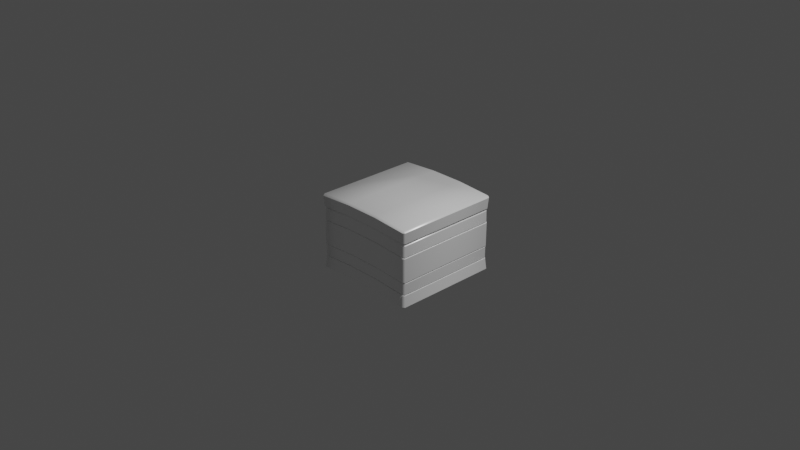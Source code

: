 # Source: 5layer_blue.blend  (saved by Blender 2.93.21; exported with 4.5.12 LTS)
import bpy
from mathutils import Matrix  # noqa: F401  (used for matrix-valued properties, if any)

bpy.ops.wm.read_factory_settings(use_empty=True)
scene = bpy.context.scene
scene.name = 'Scene'

# ---- collections
col_collection = bpy.data.collections.new('Collection'); scene.collection.children.link(col_collection)

# ---- materials (node trees are filled in below, after node groups)
mat_mat = bpy.data.materials.new('Mat')
mat_mat.use_transparent_shadow = False
mat_mat.diffuse_color = (1.0, 1.0, 1.0, 1.0)
mat_mat.roughness = 0.2929
mat_mat.specular_intensity = 1.0

# ---- material node trees
mat_mat.use_nodes = True; mat_mat.node_tree.nodes.clear()
_N = mat_mat.node_tree.nodes; _L = mat_mat.node_tree.links
n0 = _N.new('ShaderNodeBsdfPrincipled'); n0.name = 'Principled BSDF'; n0.location = (10, 300)
n0.distribution = 'GGX'
n0.subsurface_method = 'BURLEY'
n0.inputs[0].default_value = (1.0, 1.0, 1.0, 1.0)
n0.inputs[2].default_value = 0.2929
n0.inputs[3].default_value = 1.45
n0.inputs[13].default_value = 1.0
n0.inputs[27].default_value = (0.0, 0.0, 0.0, 1.0)
n0.inputs[28].default_value = 1.0
n1 = _N.new('ShaderNodeOutputMaterial'); n1.name = 'Material Output'; n1.location = (300, 300)
n2 = _N.new('ShaderNodeNormalMap'); n2.name = 'Normal Map'; n2.location = (-300, -300)
n2.label = 'Normal/Map'
_L.new(n0.outputs[0], n1.inputs[0])
_L.new(n2.outputs[0], n0.inputs[5])
n1.is_active_output = True

# ---- world
world_world = bpy.data.worlds.new('World'); scene.world = world_world
world_world.use_nodes = True; world_world.node_tree.nodes.clear()
_N = world_world.node_tree.nodes; _L = world_world.node_tree.links
n0 = _N.new('ShaderNodeOutputWorld'); n0.name = 'World Output'; n0.location = (300, 300)
n1 = _N.new('ShaderNodeBackground'); n1.name = 'Background'; n1.location = (10, 300)
n1.inputs[0].default_value = (0.05088, 0.05088, 0.05088, 1.0)
_L.new(n1.outputs[0], n0.inputs[0])
n0.is_active_output = True
world_world.color = (0.05088, 0.05088, 0.05088)
world_world.use_sun_shadow = False
world_world.sun_shadow_jitter_overblur = 0.0

# ---- cameras
cam_camera = bpy.data.cameras.new('Camera')
cam_camera.clip_end = 100.0
cam_camera.ortho_scale = 7.314

# ---- lights
light_light = bpy.data.lights.new('Light', 'POINT')
light_light.transmission_factor = 0.0
light_light.energy = 1000.0
light_light.shadow_soft_size = 0.1
light_light.shadow_maximum_resolution = 0.006
light_light.use_absolute_resolution = True

# ---- meshes
me_mesh = bpy.data.meshes.new('Mesh')
me_mesh.from_pydata([(-56.89, -14.51, 56.9), (-18.96, -12.03, 56.9), (18.96, -12.03, 56.9), (56.89, -14.51, 56.9), (-18.94, -67.04, -56.83), (-56.83, -69.52, -56.83), (56.89, -14.51, -56.89), (18.96, -12.03, -56.89), (-18.96, -12.03, -56.89), (-56.89, -14.51, -56.89), (-56.71, -68.91, 58.66), (-18.9, -66.44, 58.66), (-57.19, -13.05, 59.16), (-19.06, -10.54, 59.16), (19.06, -10.54, 59.16), (57.19, -13.05, 59.16), (59.16, -13.25, 57.19), (18.9, -66.44, 58.66), (56.71, -68.91, 58.66), (59.16, -13.25, -57.19), (57.19, -13.05, -59.16), (19.06, -10.54, -59.16), (-19.06, -10.54, -59.16), (-57.19, -13.05, -59.16), (-59.16, -13.25, -57.19), (58.66, -69.11, 56.71), (58.66, -69.11, -56.7), (-59.16, -13.25, 57.19), (-58.0, -1.136, 60.0), (-19.33, 1.446, 60.0), (19.33, 1.446, 60.0), (58.0, -1.136, 60.0), (60.0, -1.339, 58.0), (56.71, -68.91, -58.66), (18.9, -66.44, -58.66), (60.0, -1.339, -58.0), (58.0, -1.136, -60.0), (19.33, 1.446, -60.0), (-19.33, 1.446, -60.0), (-58.0, -1.136, -60.0), (-60.0, -1.339, -58.0), (-18.9, -66.44, -58.66), (-56.71, -68.91, -58.66), (-60.0, -1.339, 58.0), (-58.0, 0.8645, 58.0), (-19.33, 3.446, 58.0), (19.33, 3.446, 58.0), (58.0, 0.8645, 58.0), (-58.66, -69.11, -56.7), (-58.66, -69.11, 56.71), (58.0, 0.8645, -58.0), (19.33, 3.446, -58.0), (-19.33, 3.446, -58.0), (-58.0, 0.8645, -58.0), (-56.91, -70.12, 58.87), (-18.97, -67.63, 58.87), (-18.86, -65.63, -18.86), (18.86, -65.63, 18.87), (18.86, -65.63, -18.86), (-18.86, -65.63, 18.87), (-56.97, -28.67, 56.97), (-18.99, -26.18, 56.97), (18.99, -26.18, 56.97), (56.97, -28.67, 56.97), (18.97, -67.63, 58.87), (56.91, -70.12, 58.87), (56.97, -28.67, -56.97), (18.99, -26.18, -56.97), (-18.99, -26.18, -56.97), (-56.97, -28.67, -56.97), (58.87, -70.31, 56.91), (58.87, -70.31, -56.9), (-56.83, -27.99, 58.79), (-18.94, -25.51, 58.79), (18.94, -25.51, 58.79), (56.83, -27.99, 58.79), (58.79, -28.19, 56.83), (56.91, -70.12, -58.87), (18.97, -67.63, -58.87), (58.79, -28.19, -56.83), (56.83, -27.99, -58.78), (18.94, -25.51, -58.78), (-18.94, -25.51, -58.78), (-56.83, -27.99, -58.78), (-58.79, -28.19, -56.83), (-18.97, -67.63, -58.87), (-56.91, -70.12, -58.87), (-58.79, -28.19, 56.83), (-58.0, -82.23, 60.0), (-19.33, -79.64, 60.0), (19.33, -79.64, 60.0), (58.0, -82.23, 60.0), (60.0, -82.43, 58.0), (-58.87, -70.31, -56.9), (-58.87, -70.31, 56.91), (60.0, -82.43, -58.0), (58.0, -82.23, -60.0), (19.33, -79.64, -60.0), (-19.33, -79.64, -60.0), (-58.0, -82.23, -60.0), (-60.0, -82.43, -58.0), (-56.76, -56.92, 58.72), (-18.92, -54.44, 58.72), (-60.0, -82.43, 58.0), (-56.65, -15.97, 58.6), (-18.88, -13.51, 58.6), (18.88, -13.51, 58.6), (56.65, -15.97, 58.6), (58.6, -16.17, 56.65), (18.92, -54.44, 58.72), (56.76, -56.92, 58.72), (58.6, -16.17, -56.65), (56.65, -15.97, -58.6), (18.88, -13.51, -58.6), (-18.88, -13.51, -58.6), (-56.65, -15.97, -58.6), (-58.6, -16.17, -56.65), (58.72, -57.11, 56.76), (58.72, -57.11, -56.76), (-58.6, -16.17, 56.65), (-56.92, -56.13, 56.92), (-18.97, -53.64, 56.92), (18.97, -53.64, 56.92), (56.92, -56.13, 56.92), (56.76, -56.92, -58.72), (18.92, -54.44, -58.72), (56.92, -56.13, -56.92), (18.97, -53.64, -56.92), (-18.97, -53.64, -56.92), (-56.92, -56.13, -56.92), (-18.92, -54.44, -58.72), (-56.76, -56.92, -58.72), (-57.06, -55.34, 59.02), (-19.02, -52.85, 59.02), (19.02, -52.85, 59.02), (57.06, -55.34, 59.02), (59.02, -55.54, 57.06), (-58.72, -57.11, -56.76), (-58.72, -57.11, 56.76), (59.02, -55.54, -57.05), (57.06, -55.34, -59.02), (19.02, -52.85, -59.02), (-19.02, -52.85, -59.02), (-57.06, -55.34, -59.02), (-59.02, -55.54, -57.05), (-58.0, -84.23, 58.0), (-19.33, -81.64, 58.0), (-59.02, -55.54, 57.06), (-57.08, -29.35, 59.05), (-19.03, -26.85, 59.05), (19.03, -26.85, 59.05), (57.08, -29.35, 59.05), (59.05, -29.54, 57.08), (19.33, -81.64, 58.0), (58.0, -84.23, 58.0), (59.05, -29.54, -57.08), (57.08, -29.35, -59.05), (19.03, -26.85, -59.05), (-19.03, -26.85, -59.05), (-57.08, -29.35, -59.05), (-59.05, -29.54, -57.08), (58.0, -84.23, -58.0), (19.33, -81.64, -58.0), (-59.05, -29.54, 57.08), (-56.83, -69.52, 56.83), (-18.94, -67.04, 56.83), (18.94, -67.04, 56.83), (56.83, -69.52, 56.83), (-19.33, -81.64, -58.0), (-58.0, -84.23, -58.0), (56.83, -69.52, -56.83), (18.94, -67.04, -56.83)], [], [(44, 45, 46, 51, 52, 53), (1, 13, 12, 0), (13, 29, 28, 12), (29, 45, 44, 28), (2, 14, 13, 1), (14, 30, 29, 13), (30, 46, 45, 29), (3, 15, 14, 2), (15, 31, 30, 14), (31, 47, 46, 30), (16, 15, 3), (16, 32, 31, 15), (32, 47, 31), (6, 19, 16, 3), (19, 35, 32, 16), (35, 50, 47, 32), (26, 118, 117, 25), (118, 126, 123, 117), (169, 168, 146, 145), (164, 49, 48, 5), (49, 138, 137, 48), (153, 146, 168, 162), (20, 19, 6), (20, 36, 35, 19), (36, 50, 35), (7, 21, 20, 6), (21, 37, 36, 20), (37, 51, 50, 36), (8, 22, 21, 7), (22, 38, 37, 21), (38, 52, 51, 37), (9, 23, 22, 8), (23, 39, 38, 22), (39, 53, 52, 38), (24, 23, 9), (24, 40, 39, 23), (40, 53, 39), (0, 27, 24, 9), (27, 43, 40, 24), (43, 44, 53, 40), (138, 120, 129, 137), (154, 153, 162, 161), (161, 95, 92, 154), (95, 71, 70, 92), (71, 170, 167, 70), (33, 26, 170), (12, 27, 0), (12, 28, 43, 27), (28, 44, 43), (33, 124, 118, 26), (50, 51, 46, 47), (124, 126, 118), (171, 34, 33, 170), (34, 125, 124, 33), (88, 103, 145), (125, 127, 126, 124), (61, 73, 72, 60), (73, 105, 104, 72), (96, 95, 161), (105, 1, 0, 104), (62, 74, 73, 61), (74, 106, 105, 73), (96, 77, 71, 95), (106, 2, 1, 105), (63, 75, 74, 62), (75, 107, 106, 74), (77, 170, 71), (107, 3, 2, 106), (76, 75, 63), (76, 108, 107, 75), (162, 97, 96, 161), (108, 3, 107), (66, 79, 76, 63), (79, 111, 108, 76), (97, 78, 77, 96), (111, 6, 3, 108), (4, 41, 34, 171), (41, 130, 125, 34), (78, 171, 170, 77), (88, 54, 94, 103), (130, 128, 127, 125), (5, 42, 41, 4), (168, 98, 97, 162), (42, 131, 130, 41), (80, 79, 66), (80, 112, 111, 79), (98, 85, 78, 97), (112, 6, 111), (67, 81, 80, 66), (81, 113, 112, 80), (85, 4, 171, 78), (113, 7, 6, 112), (68, 82, 81, 67), (82, 114, 113, 81), (169, 99, 98, 168), (114, 8, 7, 113), (69, 83, 82, 68), (83, 115, 114, 82), (99, 86, 85, 98), (115, 9, 8, 114), (84, 83, 69), (84, 116, 115, 83), (86, 5, 4, 85), (116, 9, 115), (60, 87, 84, 69), (87, 119, 116, 84), (100, 99, 169), (119, 0, 9, 116), (54, 164, 94), (131, 129, 128, 130), (100, 93, 86, 99), (48, 42, 5), (48, 137, 131, 42), (137, 129, 131), (93, 5, 86), (10, 49, 164), (72, 87, 60), (72, 104, 119, 87), (145, 103, 100, 169), (104, 0, 119), (121, 133, 132, 120), (133, 149, 148, 132), (149, 61, 60, 148), (122, 134, 133, 121), (134, 150, 149, 133), (150, 62, 61, 149), (123, 135, 134, 122), (135, 151, 150, 134), (151, 63, 62, 150), (136, 135, 123), (136, 152, 151, 135), (152, 63, 151), (126, 139, 136, 123), (139, 155, 152, 136), (155, 66, 63, 152), (10, 101, 138, 49), (101, 120, 138), (146, 89, 88, 145), (89, 55, 54, 88), (55, 165, 164, 54), (153, 90, 89, 146), (140, 139, 126), (140, 156, 155, 139), (156, 66, 155), (127, 141, 140, 126), (141, 157, 156, 140), (157, 67, 66, 156), (128, 142, 141, 127), (142, 158, 157, 141), (158, 68, 67, 157), (129, 143, 142, 128), (143, 159, 158, 142), (159, 69, 68, 158), (144, 143, 129), (144, 160, 159, 143), (160, 69, 159), (120, 147, 144, 129), (147, 163, 160, 144), (163, 60, 69, 160), (90, 64, 55, 89), (64, 166, 165, 55), (154, 91, 90, 153), (91, 65, 64, 90), (65, 167, 166, 64), (92, 91, 154), (132, 147, 120), (132, 148, 163, 147), (148, 60, 163), (165, 11, 10, 164), (11, 102, 101, 10), (103, 94, 93, 100), (102, 121, 120, 101), (166, 17, 11, 165), (17, 109, 102, 11), (94, 164, 5, 93), (109, 122, 121, 102), (167, 18, 17, 166), (18, 110, 109, 17), (92, 70, 65, 91), (110, 123, 122, 109), (25, 18, 167), (25, 117, 110, 18), (70, 167, 65), (117, 123, 110), (170, 26, 25, 167)])
me_mesh.polygons.foreach_set('use_smooth', [True] * 185)
_k = set([(0, 1), (0, 9), (1, 2), (2, 3), (3, 6), (4, 5), (4, 171), (5, 164), (6, 7), (7, 8), (8, 9), (10, 11), (10, 49), (11, 17), (12, 13), (12, 27), (13, 14), (14, 15), (15, 16), (16, 19), (17, 18), (18, 25), (19, 20), (20, 21), (21, 22), (22, 23), (23, 24), (24, 27), (25, 26), (26, 33), (28, 29), (28, 43), (29, 30), (30, 31), (31, 32), (32, 35), (33, 34), (34, 41), (35, 36), (36, 37), (37, 38), (38, 39), (39, 40), (40, 43), (41, 42), (42, 48), (48, 49), (54, 55), (54, 94), (55, 64), (60, 61), (60, 69), (61, 62), (62, 63), (63, 66), (64, 65), (65, 70), (66, 67), (67, 68), (68, 69), (70, 71), (71, 77), (72, 73), (72, 87), (73, 74), (74, 75), (75, 76), (76, 79), (77, 78), (78, 85), (79, 80), (80, 81), (81, 82), (82, 83), (83, 84), (84, 87), (85, 86), (86, 93), (88, 89), (88, 103), (89, 90), (90, 91), (91, 92), (92, 95), (93, 94), (95, 96), (96, 97), (97, 98), (98, 99), (99, 100), (100, 103), (101, 102), (101, 138), (102, 109), (104, 105), (104, 119), (105, 106), (106, 107), (107, 108), (108, 111), (109, 110), (110, 117), (111, 112), (112, 113), (113, 114), (114, 115), (115, 116), (116, 119), (117, 118), (118, 124), (120, 121), (120, 129), (121, 122), (122, 123), (123, 126), (124, 125), (125, 130), (126, 127), (127, 128), (128, 129), (130, 131), (131, 137), (132, 133), (132, 147), (133, 134), (134, 135), (135, 136), (136, 139), (137, 138), (139, 140), (140, 141), (141, 142), (142, 143), (143, 144), (144, 147), (148, 149), (148, 163), (149, 150), (150, 151), (151, 152), (152, 155), (155, 156), (156, 157), (157, 158), (158, 159), (159, 160), (160, 163), (164, 165), (165, 166), (166, 167), (167, 170), (170, 171)])
me_mesh.attributes.new('sharp_edge', 'BOOLEAN', 'EDGE').data.foreach_set('value', [ (min(e.vertices), max(e.vertices)) in _k for e in me_mesh.edges])
_uv = me_mesh.uv_layers.new(name='UVW')
_uv.uv.foreach_set('vector', [0.7693, 0.5157, 0.8386, 0.5157, 0.9079, 0.5157, 0.9079, 0.7236, 0.8386, 0.7236, 0.7693, 0.7236, 0.8393, 0.7216, 0.8391, 0.7257, 0.7708, 0.7257, 0.7713, 0.7216, 0.8391, 0.6929, 0.8386, 0.7223, 0.7693, 0.716, 0.7708, 0.6867, 0.8386, 0.5121, 0.8386, 0.5157, 0.7693, 0.5157, 0.7693, 0.5121, 0.9073, 0.7216, 0.9074, 0.7257, 0.8391, 0.7257, 0.8393, 0.7216, 0.9074, 0.6929, 0.9079, 0.7223, 0.8386, 0.7223, 0.8391, 0.6929, 0.9079, 0.5121, 0.9079, 0.5157, 0.8386, 0.5157, 0.8386, 0.5121, 0.9753, 0.7216, 0.9758, 0.7257, 0.9074, 0.7257, 0.9073, 0.7216, 0.9758, 0.6867, 0.9772, 0.716, 0.9079, 0.7223, 0.9074, 0.6929, 0.9772, 0.5121, 0.9772, 0.5157, 0.9079, 0.5157, 0.9079, 0.5121, 0.9793, 0.7222, 0.9758, 0.7257, 0.9753, 0.7216, 0.9793, 0.6862, 0.9808, 0.7155, 0.9772, 0.716, 0.9758, 0.6867, 0.844, 0.5254, 0.8443, 0.5213, 0.8446, 0.5254, 0.9753, 0.5177, 0.9793, 0.5171, 0.9793, 0.7222, 0.9753, 0.7216, 0.9758, 0.6862, 0.9772, 0.7155, 0.7693, 0.7155, 0.7708, 0.6862, 0.9808, 0.7236, 0.9772, 0.7236, 0.9772, 0.5157, 0.9808, 0.5157, 0.7285, 0.3007, 0.7286, 0.331, 0.5189, 0.331, 0.519, 0.3007, 0.7322, 0.4782, 0.7289, 0.4784, 0.7289, 0.2681, 0.7322, 0.2684, 0.7698, 0.5176, 0.8388, 0.5176, 0.8388, 0.7247, 0.7698, 0.7247, 0.5188, 0.4783, 0.5154, 0.4781, 0.5154, 0.2685, 0.5188, 0.2683, 0.7285, 0.3007, 0.7286, 0.331, 0.5189, 0.331, 0.519, 0.3007, 0.9079, 0.7247, 0.8388, 0.7247, 0.8388, 0.5176, 0.9079, 0.5176, 0.9758, 0.5136, 0.9793, 0.5171, 0.9753, 0.5177, 0.7708, 0.6867, 0.7693, 0.716, 0.7657, 0.7155, 0.7672, 0.6862, 0.9772, 0.7272, 0.9772, 0.7236, 0.9808, 0.7236, 0.9073, 0.5177, 0.9074, 0.5136, 0.9758, 0.5136, 0.9753, 0.5177, 0.8391, 0.6929, 0.8386, 0.7223, 0.7693, 0.716, 0.7708, 0.6867, 0.9079, 0.7272, 0.9079, 0.7236, 0.9772, 0.7236, 0.9772, 0.7272, 0.8393, 0.5177, 0.8391, 0.5136, 0.9074, 0.5136, 0.9073, 0.5177, 0.9074, 0.6929, 0.9079, 0.7223, 0.8386, 0.7223, 0.8391, 0.6929, 0.8386, 0.7272, 0.8386, 0.7236, 0.9079, 0.7236, 0.9079, 0.7272, 0.7713, 0.5177, 0.7708, 0.5136, 0.8391, 0.5136, 0.8393, 0.5177, 0.9758, 0.6867, 0.9772, 0.716, 0.9079, 0.7223, 0.9074, 0.6929, 0.7693, 0.7272, 0.7693, 0.7236, 0.8386, 0.7236, 0.8386, 0.7272, 0.7672, 0.5171, 0.7708, 0.5136, 0.7713, 0.5177, 0.9793, 0.6862, 0.9808, 0.7155, 0.9772, 0.716, 0.9758, 0.6867, 0.7657, 0.7236, 0.7693, 0.7236, 0.7693, 0.7272, 0.7713, 0.7216, 0.7672, 0.7222, 0.7672, 0.5171, 0.7713, 0.5177, 0.9758, 0.6862, 0.9772, 0.7155, 0.7693, 0.7155, 0.7708, 0.6862, 0.7657, 0.5157, 0.7693, 0.5157, 0.7693, 0.7236, 0.7657, 0.7236, 0.5153, 0.2684, 0.5186, 0.2681, 0.5186, 0.4784, 0.5153, 0.4782, 0.9769, 0.7247, 0.9079, 0.7247, 0.9079, 0.5176, 0.9769, 0.5176, 0.9769, 0.5176, 0.9805, 0.5176, 0.9805, 0.7247, 0.9769, 0.7247, 0.9769, 0.5185, 0.975, 0.5481, 0.7717, 0.5481, 0.7698, 0.5185, 0.9785, 0.7228, 0.9748, 0.7227, 0.9748, 0.5197, 0.9785, 0.5196, 0.7285, 0.2649, 0.7321, 0.2685, 0.7287, 0.2683, 0.7708, 0.7257, 0.7672, 0.7222, 0.7713, 0.7216, 0.7708, 0.6867, 0.7693, 0.716, 0.7657, 0.7155, 0.7672, 0.6862, 0.7693, 0.5121, 0.7693, 0.5157, 0.7657, 0.5157, 0.7321, 0.3012, 0.5189, 0.3315, 0.5153, 0.331, 0.7285, 0.3007, 0.9772, 0.7236, 0.9079, 0.7236, 0.9079, 0.5157, 0.9772, 0.5157, 0.7286, 0.4818, 0.7289, 0.4784, 0.7322, 0.4782, 0.6588, 0.2683, 0.6587, 0.2649, 0.7285, 0.2649, 0.7287, 0.2683, 0.5888, 0.3074, 0.5888, 0.3378, 0.5189, 0.3315, 0.519, 0.3012, 0.7698, 0.7283, 0.7662, 0.7247, 0.7698, 0.7247, 0.6587, 0.4818, 0.6588, 0.4784, 0.7289, 0.4784, 0.7286, 0.4818, 0.6834, 0.2989, 0.6842, 0.3006, 0.7303, 0.293, 0.7298, 0.2911, 0.6842, 0.3006, 0.6844, 0.3288, 0.7306, 0.3239, 0.7303, 0.293, 0.9769, 0.5141, 0.9805, 0.5176, 0.9769, 0.5176, 0.6844, 0.3288, 0.6837, 0.3324, 0.7304, 0.3278, 0.7306, 0.3239, 0.6445, 0.3001, 0.6455, 0.3016, 0.6842, 0.3006, 0.6834, 0.2989, 0.6455, 0.3016, 0.6456, 0.3275, 0.6844, 0.3288, 0.6842, 0.3006, 0.9805, 0.5189, 0.9785, 0.5485, 0.975, 0.5481, 0.9769, 0.5185, 0.6456, 0.3275, 0.6447, 0.3308, 0.6837, 0.3324, 0.6844, 0.3288, 0.6115, 0.2961, 0.6127, 0.2975, 0.6455, 0.3016, 0.6445, 0.3001, 0.6127, 0.2975, 0.6127, 0.3215, 0.6456, 0.3275, 0.6455, 0.3016, 0.975, 0.7263, 0.9748, 0.7227, 0.9785, 0.7228, 0.6127, 0.3215, 0.6115, 0.3244, 0.6447, 0.3308, 0.6456, 0.3275, 0.61, 0.2971, 0.6127, 0.2975, 0.6115, 0.2961, 0.61, 0.2971, 0.61, 0.3211, 0.6127, 0.3215, 0.6127, 0.2975, 0.9079, 0.5176, 0.9079, 0.5141, 0.9769, 0.5141, 0.9769, 0.5176, 0.61, 0.3211, 0.6115, 0.3244, 0.6127, 0.3215, 0.5147, 0.2886, 0.5133, 0.2901, 0.61, 0.2971, 0.6115, 0.2961, 0.5133, 0.2901, 0.5131, 0.3247, 0.61, 0.3211, 0.61, 0.2971, 0.8388, 0.5253, 0.8395, 0.5546, 0.7717, 0.5485, 0.7698, 0.5189, 0.5131, 0.3247, 0.5142, 0.3296, 0.6115, 0.3244, 0.61, 0.3211, 0.5888, 0.2683, 0.5888, 0.2649, 0.6587, 0.2649, 0.6588, 0.2683, 0.6587, 0.3074, 0.6587, 0.3378, 0.5888, 0.3378, 0.5888, 0.3074, 0.9072, 0.7263, 0.9072, 0.7227, 0.9748, 0.7227, 0.975, 0.7263, 0.9805, 0.5189, 0.9785, 0.5485, 0.975, 0.5481, 0.9769, 0.5185, 0.5888, 0.4818, 0.5887, 0.4784, 0.6588, 0.4784, 0.6587, 0.4818, 0.5188, 0.2683, 0.519, 0.2649, 0.5888, 0.2649, 0.5888, 0.2683, 0.8388, 0.5176, 0.8388, 0.5141, 0.9079, 0.5141, 0.9079, 0.5176, 0.7285, 0.3012, 0.7286, 0.3315, 0.6587, 0.3378, 0.6587, 0.3074, 0.5126, 0.2904, 0.5133, 0.2901, 0.5147, 0.2886, 0.5126, 0.2904, 0.5124, 0.3254, 0.5131, 0.3247, 0.5133, 0.2901, 0.9079, 0.5253, 0.9072, 0.5546, 0.8395, 0.5546, 0.8388, 0.5253, 0.5124, 0.3254, 0.5142, 0.3296, 0.5131, 0.3247, 0.5521, 0.2937, 0.5499, 0.2957, 0.5126, 0.2904, 0.5147, 0.2886, 0.5499, 0.2957, 0.5499, 0.3351, 0.5124, 0.3254, 0.5126, 0.2904, 0.8395, 0.7263, 0.8395, 0.7227, 0.9072, 0.7227, 0.9072, 0.7263, 0.5499, 0.3351, 0.5518, 0.3397, 0.5142, 0.3296, 0.5124, 0.3254, 0.6002, 0.291, 0.5981, 0.2932, 0.5499, 0.2957, 0.5521, 0.2937, 0.5981, 0.2932, 0.5981, 0.3382, 0.5499, 0.3351, 0.5499, 0.2957, 0.7698, 0.5176, 0.7698, 0.5141, 0.8388, 0.5141, 0.8388, 0.5176, 0.5981, 0.3382, 0.6002, 0.3435, 0.5518, 0.3397, 0.5499, 0.3351, 0.664, 0.2767, 0.6619, 0.2793, 0.5981, 0.2932, 0.6002, 0.291, 0.6619, 0.2793, 0.6622, 0.3316, 0.5981, 0.3382, 0.5981, 0.2932, 0.9769, 0.5189, 0.975, 0.5485, 0.9072, 0.5546, 0.9079, 0.5253, 0.6622, 0.3316, 0.6644, 0.3377, 0.6002, 0.3435, 0.5981, 0.3382, 0.6677, 0.2785, 0.6619, 0.2793, 0.664, 0.2767, 0.6677, 0.2785, 0.668, 0.3306, 0.6622, 0.3316, 0.6619, 0.2793, 0.7717, 0.7263, 0.7719, 0.7227, 0.8395, 0.7227, 0.8395, 0.7263, 0.668, 0.3306, 0.6644, 0.3377, 0.6622, 0.3316, 0.7298, 0.2911, 0.7323, 0.2923, 0.6677, 0.2785, 0.664, 0.2767, 0.7323, 0.2923, 0.7326, 0.3236, 0.668, 0.3306, 0.6677, 0.2785, 0.7662, 0.5176, 0.7698, 0.5141, 0.7698, 0.5176, 0.7326, 0.3236, 0.7304, 0.3278, 0.6644, 0.3377, 0.668, 0.3306, 0.7717, 0.5161, 0.7719, 0.5197, 0.7682, 0.5196, 0.5189, 0.4818, 0.5186, 0.4784, 0.5887, 0.4784, 0.5888, 0.4818, 0.7698, 0.5185, 0.7717, 0.5481, 0.7682, 0.5485, 0.7662, 0.5189, 0.5154, 0.2685, 0.519, 0.2649, 0.5188, 0.2683, 0.519, 0.3007, 0.7322, 0.331, 0.7286, 0.3315, 0.5154, 0.3012, 0.5153, 0.4782, 0.5186, 0.4784, 0.5189, 0.4818, 0.7682, 0.7228, 0.7719, 0.7227, 0.7717, 0.7263, 0.519, 0.4817, 0.5154, 0.4781, 0.5188, 0.4783, 0.7303, 0.293, 0.7323, 0.2923, 0.7298, 0.2911, 0.7303, 0.293, 0.7306, 0.3239, 0.7326, 0.3236, 0.7323, 0.2923, 0.7698, 0.7247, 0.7662, 0.7247, 0.7662, 0.5176, 0.7698, 0.5176, 0.7306, 0.3239, 0.7304, 0.3278, 0.7326, 0.3236, 0.5887, 0.4784, 0.5886, 0.4823, 0.5183, 0.4823, 0.5186, 0.4784, 0.094, 0.8401, 0.09399, 0.9036, 0.02606, 0.8975, 0.02611, 0.8339, 0.09399, 0.7651, 0.09405, 0.7688, 0.02626, 0.7688, 0.02606, 0.7651, 0.1618, 0.9721, 0.1619, 0.9758, 0.094, 0.9758, 0.09409, 0.9721, 0.1619, 0.8401, 0.1619, 0.9036, 0.09399, 0.9036, 0.094, 0.8401, 0.1619, 0.7651, 0.1619, 0.7688, 0.09405, 0.7688, 0.09399, 0.7651, 0.2296, 0.9721, 0.2298, 0.9758, 0.1619, 0.9758, 0.1618, 0.9721, 0.2298, 0.8339, 0.2298, 0.8975, 0.1619, 0.9036, 0.1619, 0.8401, 0.2298, 0.7651, 0.2296, 0.7688, 0.1619, 0.7688, 0.1619, 0.7651, 0.2333, 0.9723, 0.2298, 0.9758, 0.2296, 0.9721, 0.2333, 0.8335, 0.2334, 0.897, 0.2298, 0.8975, 0.2298, 0.8339, 0.2334, 0.7686, 0.2296, 0.7688, 0.2298, 0.7651, 0.2296, 0.7689, 0.2333, 0.7686, 0.2333, 0.9723, 0.2296, 0.9721, 0.2298, 0.8335, 0.2298, 0.897, 0.02606, 0.897, 0.02611, 0.8335, 0.2334, 0.9724, 0.2296, 0.9722, 0.2296, 0.7688, 0.2334, 0.7686, 0.7321, 0.3012, 0.5189, 0.3315, 0.5153, 0.331, 0.7285, 0.3007, 0.5189, 0.2648, 0.5186, 0.2681, 0.5153, 0.2684, 0.8388, 0.7247, 0.8388, 0.7283, 0.7698, 0.7283, 0.7698, 0.7247, 0.8388, 0.5253, 0.8395, 0.5546, 0.7717, 0.5485, 0.7698, 0.5189, 0.8395, 0.5161, 0.8395, 0.5197, 0.7719, 0.5197, 0.7717, 0.5161, 0.9079, 0.7247, 0.9079, 0.7283, 0.8388, 0.7283, 0.8388, 0.7247, 0.2298, 0.7651, 0.2333, 0.7686, 0.2296, 0.7689, 0.02611, 0.8339, 0.02606, 0.8975, 0.02255, 0.897, 0.0226, 0.8335, 0.2298, 0.9759, 0.2296, 0.9722, 0.2334, 0.9724, 0.1618, 0.7689, 0.1619, 0.7651, 0.2298, 0.7651, 0.2296, 0.7689, 0.094, 0.8401, 0.09399, 0.9036, 0.02606, 0.8975, 0.02611, 0.8339, 0.1619, 0.9759, 0.1619, 0.9722, 0.2296, 0.9722, 0.2298, 0.9759, 0.09409, 0.7689, 0.094, 0.7651, 0.1619, 0.7651, 0.1618, 0.7689, 0.1619, 0.8401, 0.1619, 0.9036, 0.09399, 0.9036, 0.094, 0.8401, 0.09399, 0.9759, 0.09405, 0.9722, 0.1619, 0.9722, 0.1619, 0.9759, 0.02635, 0.7689, 0.02611, 0.7651, 0.094, 0.7651, 0.09409, 0.7689, 0.2298, 0.8339, 0.2298, 0.8975, 0.1619, 0.9036, 0.1619, 0.8401, 0.02606, 0.9759, 0.02626, 0.9722, 0.09405, 0.9722, 0.09399, 0.9759, 0.0226, 0.7686, 0.02611, 0.7651, 0.02635, 0.7689, 0.2333, 0.8335, 0.2334, 0.897, 0.2298, 0.8975, 0.2298, 0.8339, 0.02255, 0.9724, 0.02626, 0.9722, 0.02606, 0.9759, 0.02635, 0.9721, 0.0226, 0.9723, 0.0226, 0.7686, 0.02635, 0.7689, 0.2298, 0.8335, 0.2298, 0.897, 0.02607, 0.897, 0.02611, 0.8335, 0.02255, 0.7686, 0.02626, 0.7688, 0.02626, 0.9722, 0.02255, 0.9724, 0.9079, 0.5253, 0.9072, 0.5546, 0.8395, 0.5546, 0.8388, 0.5253, 0.9072, 0.5161, 0.9072, 0.5197, 0.8395, 0.5197, 0.8395, 0.5161, 0.9769, 0.7247, 0.9769, 0.7283, 0.9079, 0.7283, 0.9079, 0.7247, 0.9769, 0.5189, 0.975, 0.5485, 0.9072, 0.5546, 0.9079, 0.5253, 0.975, 0.5161, 0.9748, 0.5197, 0.9072, 0.5197, 0.9072, 0.5161, 0.9805, 0.7247, 0.9769, 0.7283, 0.9769, 0.7247, 0.02611, 0.9758, 0.0226, 0.9723, 0.02635, 0.9721, 0.02611, 0.8339, 0.02606, 0.8975, 0.02255, 0.897, 0.0226, 0.8335, 0.02606, 0.7651, 0.02626, 0.7688, 0.02255, 0.7686, 0.5888, 0.4783, 0.5888, 0.4817, 0.519, 0.4817, 0.5188, 0.4783, 0.5888, 0.3074, 0.5888, 0.3378, 0.5189, 0.3315, 0.519, 0.3012, 0.9769, 0.5185, 0.975, 0.5481, 0.7717, 0.5481, 0.7698, 0.5185, 0.5888, 0.2648, 0.5887, 0.2681, 0.5186, 0.2681, 0.5189, 0.2648, 0.6588, 0.4783, 0.6587, 0.4817, 0.5888, 0.4817, 0.5888, 0.4783, 0.6587, 0.3074, 0.6587, 0.3378, 0.5888, 0.3378, 0.5888, 0.3074, 0.7682, 0.5196, 0.7719, 0.5197, 0.7719, 0.7227, 0.7682, 0.7228, 0.6587, 0.2648, 0.6588, 0.2681, 0.5887, 0.2681, 0.5888, 0.2648, 0.7287, 0.4783, 0.7285, 0.4817, 0.6587, 0.4817, 0.6588, 0.4783, 0.7285, 0.3012, 0.7286, 0.3315, 0.6587, 0.3378, 0.6587, 0.3074, 0.7698, 0.5185, 0.7717, 0.5481, 0.7682, 0.5485, 0.7662, 0.5189, 0.7286, 0.2648, 0.7289, 0.2681, 0.6588, 0.2681, 0.6587, 0.2648, 0.7321, 0.4781, 0.7285, 0.4817, 0.7287, 0.4783, 0.519, 0.3007, 0.7322, 0.331, 0.7286, 0.3315, 0.5154, 0.3012, 0.9785, 0.5196, 0.9748, 0.5197, 0.975, 0.5161, 0.7322, 0.2684, 0.7289, 0.2681, 0.7286, 0.2648, 0.7287, 0.2683, 0.7321, 0.2685, 0.7321, 0.4781, 0.7287, 0.4783])
me_mesh.materials.append(mat_mat)
me_mesh.use_remesh_fix_poles = True
me_mesh.use_remesh_preserve_attributes = False
me_mesh.update()
me_mesh.normals_split_custom_set([tuple(v) for v in zip(*[iter([-0.4177, 0.8344, 0.3595, -0.0308, 0.9234, 0.3826, 0.03079, 0.9234, 0.3826, 0.03079, 0.9234, -0.3826, -0.0308, 0.9234, -0.3826, -0.4177, 0.8344, -0.3595, 0.02713, -0.8366, 0.5472, 0.0273, -0.8366, 0.5472, -0.1684, -0.8386, 0.5181, -0.2881, -0.8884, 0.3576, 0.002322, -0.0696, 0.9976, 0.002291, -0.0696, 0.9976, -0.3753, -0.09021, 0.9225, -0.3753, -0.09023, 0.9225, -0.0236, 0.7069, 0.7069, -0.0308, 0.9234, 0.3826, -0.4177, 0.8344, 0.3595, -0.3472, 0.6631, 0.6631, -0.02713, -0.8366, 0.5472, -0.02744, -0.8366, 0.5472, 0.0273, -0.8366, 0.5472, 0.02713, -0.8366, 0.5472, -0.002322, -0.0696, 0.9976, -0.002291, -0.0696, 0.9976, 0.002291, -0.0696, 0.9976, 0.002322, -0.0696, 0.9976, 0.0236, 0.7069, 0.7069, 0.03079, 0.9234, 0.3826, -0.0308, 0.9234, 0.3826, -0.0236, 0.7069, 0.7069, 0.2881, -0.8884, 0.3576, 0.1684, -0.8386, 0.5181, -0.02744, -0.8366, 0.5472, -0.02713, -0.8366, 0.5472, 0.3753, -0.09021, 0.9225, 0.3753, -0.09021, 0.9225, -0.002291, -0.0696, 0.9976, -0.002322, -0.0696, 0.9976, 0.3471, 0.6631, 0.6631, 0.4178, 0.8344, 0.3595, 0.03079, 0.9234, 0.3826, 0.0236, 0.7069, 0.7069, 0.4473, -0.8619, 0.2387, 0.1684, -0.8386, 0.5181, 0.2881, -0.8884, 0.3576, 0.9189, -0.09069, 0.3839, 0.9189, -0.09068, 0.3839, 0.3753, -0.09021, 0.9225, 0.3753, -0.09021, 0.9225, 0.7083, 0.6428, 0.2916, 0.4178, 0.8344, 0.3595, 0.3471, 0.6631, 0.6631, 0.288, -0.8884, -0.3575, 0.4473, -0.862, -0.2386, 0.4473, -0.8619, 0.2387, 0.2881, -0.8884, 0.3576, 0.9189, -0.09077, -0.3839, 0.9189, -0.09077, -0.3838, 0.9189, -0.09068, 0.3839, 0.9189, -0.09069, 0.3839, 0.7083, 0.6428, -0.2916, 0.4178, 0.8344, -0.3595, 0.4178, 0.8344, 0.3595, 0.7083, 0.6428, 0.2916, 0.9238, -0.006203, -0.3829, 0.9238, -0.006252, -0.3829, 0.9238, -0.006197, 0.3829, 0.9238, -0.006197, 0.3829, 0.482, 0.8536, -0.1976, 0.3482, 0.8963, -0.2747, 0.3482, 0.8963, 0.2745, 0.4819, 0.8536, 0.1976, -0.3127, -0.8732, -0.3737, 0.0308, -0.9234, -0.3826, 0.0308, -0.9234, 0.3826, -0.3127, -0.8732, 0.3737, -0.1306, -0.9682, 0.2133, -0.2259, -0.9607, 0.1616, -0.2259, -0.9606, -0.1616, -0.1306, -0.9682, -0.2134, -0.9238, -0.006197, 0.3829, -0.9238, -0.006245, 0.3829, -0.9238, -0.006203, -0.3829, -0.9238, -0.006203, -0.3829, -0.0308, -0.9234, 0.3826, 0.0308, -0.9234, 0.3826, 0.0308, -0.9234, -0.3826, -0.0308, -0.9234, -0.3826, 0.1683, -0.8387, -0.518, 0.4473, -0.862, -0.2386, 0.288, -0.8884, -0.3575, 0.3753, -0.09044, -0.9225, 0.3753, -0.09041, -0.9225, 0.9189, -0.09077, -0.3838, 0.9189, -0.09077, -0.3839, 0.3472, 0.6631, -0.6631, 0.4178, 0.8344, -0.3595, 0.7083, 0.6428, -0.2916, -0.02713, -0.8367, -0.547, -0.02778, -0.8367, -0.547, 0.1683, -0.8387, -0.518, 0.288, -0.8884, -0.3575, -0.00233, -0.06983, -0.9976, -0.002299, -0.06983, -0.9976, 0.3753, -0.09041, -0.9225, 0.3753, -0.09044, -0.9225, 0.0236, 0.7069, -0.7069, 0.03079, 0.9234, -0.3826, 0.4178, 0.8344, -0.3595, 0.3472, 0.6631, -0.6631, 0.02746, -0.8367, -0.547, 0.02778, -0.8367, -0.547, -0.02778, -0.8367, -0.547, -0.02713, -0.8367, -0.547, 0.00233, -0.06983, -0.9976, 0.002299, -0.06983, -0.9976, -0.002299, -0.06983, -0.9976, -0.00233, -0.06983, -0.9976, -0.0236, 0.7069, -0.7069, -0.0308, 0.9234, -0.3826, 0.03079, 0.9234, -0.3826, 0.0236, 0.7069, -0.7069, -0.288, -0.8884, -0.3575, -0.1683, -0.8387, -0.5179, 0.02778, -0.8367, -0.547, 0.02746, -0.8367, -0.547, -0.3753, -0.09041, -0.9225, -0.3753, -0.09042, -0.9225, 0.002299, -0.06983, -0.9976, 0.00233, -0.06983, -0.9976, -0.3471, 0.6631, -0.6631, -0.4177, 0.8344, -0.3595, -0.0308, 0.9234, -0.3826, -0.0236, 0.7069, -0.7069, -0.4473, -0.862, -0.2386, -0.1683, -0.8387, -0.5179, -0.288, -0.8884, -0.3575, -0.9189, -0.09077, -0.3839, -0.9189, -0.09077, -0.3838, -0.3753, -0.09042, -0.9225, -0.3753, -0.09041, -0.9225, -0.7083, 0.6428, -0.2916, -0.4177, 0.8344, -0.3595, -0.3471, 0.6631, -0.6631, -0.2881, -0.8884, 0.3576, -0.4473, -0.8619, 0.2387, -0.4473, -0.862, -0.2386, -0.288, -0.8884, -0.3575, -0.9189, -0.09068, 0.3839, -0.9189, -0.09068, 0.3839, -0.9189, -0.09077, -0.3838, -0.9189, -0.09077, -0.3839, -0.7083, 0.6428, 0.2916, -0.4177, 0.8344, 0.3595, -0.4177, 0.8344, -0.3595, -0.7083, 0.6428, -0.2916, -0.4819, 0.8536, 0.1976, -0.3482, 0.8963, 0.2746, -0.3482, 0.8963, -0.2747, -0.482, 0.8536, -0.1976, 0.3127, -0.8732, 0.3737, -0.0308, -0.9234, 0.3826, -0.0308, -0.9234, -0.3826, 0.3127, -0.8732, -0.3737, 0.3127, -0.8732, -0.3737, 0.6343, -0.7063, -0.3144, 0.6343, -0.7063, 0.3144, 0.3127, -0.8732, 0.3737, 0.9193, 0.1197, -0.375, 0.9193, 0.1197, -0.3749, 0.9193, 0.1196, 0.3749, 0.9193, 0.1196, 0.3749, 0.3566, 0.9255, -0.1276, 0.2613, 0.9482, -0.1806, 0.2614, 0.9482, 0.1806, 0.3566, 0.9255, 0.1276, 0.08353, -0.9448, -0.3169, 0.2259, -0.9606, -0.1616, 0.1306, -0.9682, -0.2134, -0.1684, -0.8386, 0.5181, -0.4473, -0.8619, 0.2387, -0.2881, -0.8884, 0.3576, -0.3753, -0.09023, 0.9225, -0.3753, -0.09021, 0.9225, -0.9189, -0.09068, 0.3839, -0.9189, -0.09068, 0.3839, -0.3472, 0.6631, 0.6631, -0.4177, 0.8344, 0.3595, -0.7083, 0.6428, 0.2916, 0.3823, -0.006206, -0.924, 0.3823, -0.006204, -0.924, 0.9238, -0.006252, -0.3829, 0.9238, -0.006203, -0.3829, 0.4178, 0.8344, -0.3595, 0.03079, 0.9234, -0.3826, 0.03079, 0.9234, 0.3826, 0.4178, 0.8344, 0.3595, 0.2693, 0.8736, -0.4053, 0.3482, 0.8963, -0.2747, 0.482, 0.8536, -0.1976, -0.03103, -0.9507, -0.3085, -0.03089, -0.9507, -0.3085, 0.08353, -0.9448, -0.3169, 0.1306, -0.9682, -0.2134, -0.0001596, -0.004797, -1.0, -0.0001534, -0.004797, -1.0, 0.3823, -0.006204, -0.924, 0.3823, -0.006206, -0.924, -0.2564, -0.6835, 0.6835, -0.6343, -0.7063, 0.3144, -0.3127, -0.8732, 0.3737, 0.02962, 0.9137, -0.4054, 0.03012, 0.9137, -0.4054, 0.3482, 0.8963, -0.2747, 0.2693, 0.8736, -0.4053, 0.03069, -0.9383, 0.3445, 0.0307, -0.9383, 0.3445, -0.1041, -0.9291, 0.355, -0.1584, -0.9579, 0.2396, -0.0005138, 0.01537, 0.9999, -0.0004898, 0.01537, 0.9999, -0.3837, 0.01988, 0.9232, -0.3837, 0.01988, 0.9232, 0.2564, -0.6835, -0.6835, 0.6343, -0.7063, -0.3144, 0.3127, -0.8732, -0.3737, -0.02491, 0.7548, 0.6555, -0.02488, 0.7548, 0.6555, -0.4995, 0.7426, 0.4461, -0.3494, 0.6859, 0.6384, -0.03079, -0.9383, 0.3445, -0.03047, -0.9383, 0.3445, 0.0307, -0.9383, 0.3445, 0.03069, -0.9383, 0.3445, 0.0005138, 0.01537, 0.9999, 0.0004898, 0.01537, 0.9999, -0.0004898, 0.01537, 0.9999, -0.0005138, 0.01537, 0.9999, 0.3862, 0.1205, -0.9145, 0.3863, 0.1205, -0.9145, 0.9193, 0.1197, -0.3749, 0.9193, 0.1197, -0.375, 0.02491, 0.7548, 0.6555, 0.02488, 0.7548, 0.6555, -0.02488, 0.7548, 0.6555, -0.02491, 0.7548, 0.6555, 0.1584, -0.9579, 0.2396, 0.1041, -0.9291, 0.355, -0.03047, -0.9383, 0.3445, -0.03079, -0.9383, 0.3445, 0.3837, 0.01988, 0.9232, 0.3837, 0.01988, 0.9232, 0.0004898, 0.01537, 0.9999, 0.0005138, 0.01537, 0.9999, 0.2053, 0.941, -0.2689, 0.2613, 0.9482, -0.1806, 0.3566, 0.9255, -0.1276, 0.3494, 0.6859, 0.6384, 0.4995, 0.7426, 0.4461, 0.02488, 0.7548, 0.6555, 0.02491, 0.7548, 0.6555, 0.2665, -0.9467, 0.1811, 0.1041, -0.9291, 0.355, 0.1584, -0.9579, 0.2396, 0.924, 0.01988, 0.3819, 0.924, 0.01988, 0.3819, 0.3837, 0.01988, 0.9232, 0.3837, 0.01988, 0.9232, -0.0308, -0.9234, -0.3826, -0.02323, -0.7069, -0.7069, 0.2564, -0.6835, -0.6835, 0.3127, -0.8732, -0.3737, 0.6869, 0.6648, 0.2937, 0.4995, 0.7426, 0.4461, 0.3494, 0.6859, 0.6384, 0.1584, -0.9578, -0.2397, 0.2666, -0.9466, -0.1811, 0.2665, -0.9467, 0.1811, 0.1584, -0.9579, 0.2396, 0.924, 0.01989, -0.3819, 0.924, 0.0199, -0.3819, 0.924, 0.01988, 0.3819, 0.924, 0.01988, 0.3819, 0.003228, 0.09389, -0.9956, 0.003315, 0.09389, -0.9956, 0.3863, 0.1205, -0.9145, 0.3862, 0.1205, -0.9145, 0.6869, 0.6647, -0.2938, 0.4996, 0.7425, -0.4462, 0.4995, 0.7426, 0.4461, 0.6869, 0.6648, 0.2937, 0.03094, -0.9507, -0.3085, 0.03103, -0.9507, -0.3085, -0.03089, -0.9507, -0.3085, -0.03103, -0.9507, -0.3085, 0.0001597, -0.004797, -1.0, 0.0001535, -0.004797, -1.0, -0.0001534, -0.004797, -1.0, -0.0001596, -0.004797, -1.0, 0.03132, 0.9596, -0.2795, 0.03129, 0.9596, -0.2795, 0.2613, 0.9482, -0.1806, 0.2053, 0.941, -0.2689, -0.3862, 0.1202, 0.9145, -0.3862, 0.1202, 0.9145, -0.9193, 0.1196, 0.3749, -0.9193, 0.1196, 0.375, -0.02996, 0.9137, -0.4054, -0.03012, 0.9137, -0.4054, 0.03012, 0.9137, -0.4054, 0.02962, 0.9137, -0.4054, -0.1306, -0.9682, -0.2134, -0.08353, -0.9448, -0.3169, 0.03103, -0.9507, -0.3085, 0.03094, -0.9507, -0.3085, 0.0308, -0.9234, -0.3826, 0.02323, -0.7069, -0.7069, -0.02323, -0.7069, -0.7069, -0.0308, -0.9234, -0.3826, -0.3823, -0.006205, -0.924, -0.3823, -0.006204, -0.924, 0.0001535, -0.004797, -1.0, 0.0001597, -0.004797, -1.0, 0.1042, -0.929, -0.3551, 0.2666, -0.9466, -0.1811, 0.1584, -0.9578, -0.2397, 0.3837, 0.01993, -0.9232, 0.3837, 0.01993, -0.9232, 0.924, 0.0199, -0.3819, 0.924, 0.01989, -0.3819, -0.002892, 0.09389, -0.9956, -0.003459, 0.09389, -0.9956, 0.003315, 0.09389, -0.9956, 0.003228, 0.09389, -0.9956, 0.3494, 0.6857, -0.6385, 0.4996, 0.7425, -0.4462, 0.6869, 0.6647, -0.2938, -0.03069, -0.9383, -0.3446, -0.03084, -0.9383, -0.3446, 0.1042, -0.929, -0.3551, 0.1584, -0.9578, -0.2397, 0.0005154, 0.01542, -0.9999, 0.0004914, 0.01542, -0.9999, 0.3837, 0.01993, -0.9232, 0.3837, 0.01993, -0.9232, -0.03181, 0.9596, -0.2794, -0.03095, 0.9597, -0.2795, 0.03129, 0.9596, -0.2795, 0.03132, 0.9596, -0.2795, 0.02442, 0.7547, -0.6557, 0.02488, 0.7546, -0.6557, 0.4996, 0.7425, -0.4462, 0.3494, 0.6857, -0.6385, 0.03069, -0.9383, -0.3446, 0.03075, -0.9383, -0.3446, -0.03084, -0.9383, -0.3446, -0.03069, -0.9383, -0.3446, -0.0005155, 0.01542, -0.9999, -0.0004914, 0.01542, -0.9999, 0.0004914, 0.01542, -0.9999, 0.0005154, 0.01542, -0.9999, -0.3127, -0.8732, -0.3737, -0.2564, -0.6835, -0.6835, 0.02323, -0.7069, -0.7069, 0.0308, -0.9234, -0.3826, -0.02476, 0.7547, -0.6557, -0.02488, 0.7546, -0.6557, 0.02488, 0.7546, -0.6557, 0.02442, 0.7547, -0.6557, -0.1584, -0.9578, -0.2397, -0.1042, -0.929, -0.3551, 0.03075, -0.9383, -0.3446, 0.03069, -0.9383, -0.3446, -0.3837, 0.01993, -0.9232, -0.3837, 0.01993, -0.9232, -0.0004914, 0.01542, -0.9999, -0.0005155, 0.01542, -0.9999, -0.3862, 0.1205, -0.9145, -0.3863, 0.1205, -0.9145, -0.003459, 0.09389, -0.9956, -0.002892, 0.09389, -0.9956, -0.3494, 0.6857, -0.6386, -0.4996, 0.7425, -0.4462, -0.02488, 0.7546, -0.6557, -0.02476, 0.7547, -0.6557, -0.2666, -0.9466, -0.1811, -0.1042, -0.929, -0.3551, -0.1584, -0.9578, -0.2397, -0.924, 0.01989, -0.3819, -0.924, 0.0199, -0.3819, -0.3837, 0.01993, -0.9232, -0.3837, 0.01993, -0.9232, -0.2053, 0.941, -0.2689, -0.2613, 0.9482, -0.1806, -0.03095, 0.9597, -0.2795, -0.03181, 0.9596, -0.2794, -0.6869, 0.6647, -0.2938, -0.4996, 0.7425, -0.4462, -0.3494, 0.6857, -0.6386, -0.1584, -0.9579, 0.2396, -0.2665, -0.9467, 0.1811, -0.2666, -0.9466, -0.1811, -0.1584, -0.9578, -0.2397, -0.924, 0.01988, 0.3819, -0.924, 0.01988, 0.3819, -0.924, 0.0199, -0.3819, -0.924, 0.01989, -0.3819, -0.6343, -0.7063, -0.3144, -0.2564, -0.6835, -0.6835, -0.3127, -0.8732, -0.3737, -0.6869, 0.6648, 0.2937, -0.4995, 0.7426, 0.4461, -0.4996, 0.7425, -0.4462, -0.6869, 0.6647, -0.2938, -0.2053, 0.941, 0.2689, -0.2614, 0.9482, 0.1806, -0.3566, 0.9255, 0.1276, -0.2693, 0.8736, -0.4053, -0.3482, 0.8963, -0.2747, -0.03012, 0.9137, -0.4054, -0.02996, 0.9137, -0.4054, -0.9193, 0.1197, -0.3749, -0.9193, 0.1197, -0.3749, -0.3863, 0.1205, -0.9145, -0.3862, 0.1205, -0.9145, -0.2259, -0.9606, -0.1616, -0.08353, -0.9448, -0.3169, -0.1306, -0.9682, -0.2134, -0.9238, -0.006203, -0.3829, -0.9238, -0.006203, -0.3829, -0.3823, -0.006204, -0.924, -0.3823, -0.006205, -0.924, -0.482, 0.8536, -0.1976, -0.3482, 0.8963, -0.2747, -0.2693, 0.8736, -0.4053, -0.3566, 0.9255, -0.1276, -0.2613, 0.9482, -0.1806, -0.2053, 0.941, -0.2689, -0.08346, -0.9448, 0.3168, -0.2259, -0.9607, 0.1616, -0.1306, -0.9682, 0.2133, -0.1041, -0.9291, 0.355, -0.2665, -0.9467, 0.1811, -0.1584, -0.9579, 0.2396, -0.3837, 0.01988, 0.9232, -0.3837, 0.01988, 0.9232, -0.924, 0.01988, 0.3819, -0.924, 0.01988, 0.3819, -0.3127, -0.8732, 0.3737, -0.6343, -0.7063, 0.3144, -0.6343, -0.7063, -0.3144, -0.3127, -0.8732, -0.3737, -0.3494, 0.6859, 0.6384, -0.4995, 0.7426, 0.4461, -0.6869, 0.6648, 0.2937, 0.03046, -0.9345, 0.3548, 0.03079, -0.9344, 0.3548, -0.08803, -0.9346, 0.3445, -0.1517, -0.9606, 0.2328, 3.286e-05, -0.0009791, 1.0, 3.153e-05, -0.0009791, 1.0, -0.3826, -0.001268, 0.9239, -0.3826, -0.001267, 0.9239, -0.03106, 0.9518, 0.3053, -0.03102, 0.9518, 0.3053, -0.2759, 0.941, 0.1961, -0.2141, 0.9323, 0.2915, -0.03046, -0.9345, 0.3548, -0.03046, -0.9344, 0.3548, 0.03079, -0.9344, 0.3548, 0.03046, -0.9345, 0.3548, -3.286e-05, -0.0009791, 1.0, -3.153e-05, -0.0009791, 1.0, 3.153e-05, -0.0009791, 1.0, 3.286e-05, -0.0009791, 1.0, 0.03106, 0.9518, 0.3053, 0.03102, 0.9518, 0.3053, -0.03102, 0.9518, 0.3053, -0.03106, 0.9518, 0.3053, 0.1517, -0.9606, 0.2328, 0.08803, -0.9346, 0.3445, -0.03046, -0.9344, 0.3548, -0.03046, -0.9345, 0.3548, 0.3826, -0.001268, 0.9239, 0.3826, -0.001267, 0.9239, -3.153e-05, -0.0009791, 1.0, -3.286e-05, -0.0009791, 1.0, 0.2141, 0.9323, 0.2915, 0.2759, 0.941, 0.1961, 0.03102, 0.9518, 0.3053, 0.03106, 0.9518, 0.3053, 0.2562, -0.9523, 0.1658, 0.08803, -0.9346, 0.3445, 0.1517, -0.9606, 0.2328, 0.9239, -0.001268, 0.3827, 0.9239, -0.001268, 0.3827, 0.3826, -0.001267, 0.9239, 0.3826, -0.001268, 0.9239, 0.3777, 0.9157, 0.137, 0.2759, 0.941, 0.1961, 0.2141, 0.9323, 0.2915, 0.1517, -0.9606, -0.2328, 0.2561, -0.9523, -0.1658, 0.2562, -0.9523, 0.1658, 0.1517, -0.9606, 0.2328, 0.9239, -0.00127, -0.3827, 0.9239, -0.001279, -0.3827, 0.9239, -0.001268, 0.3827, 0.9239, -0.001268, 0.3827, 0.3777, 0.9157, -0.137, 0.2759, 0.941, -0.1961, 0.2759, 0.941, 0.1961, 0.3777, 0.9157, 0.137, -0.3823, -0.006191, 0.924, -0.3823, -0.006191, 0.924, -0.9238, -0.006245, 0.3829, -0.9238, -0.006197, 0.3829, -0.2693, 0.8736, 0.4052, -0.3482, 0.8963, 0.2746, -0.4819, 0.8536, 0.1976, 0.0308, -0.9234, 0.3826, 0.02323, -0.7069, 0.7069, -0.2564, -0.6835, 0.6835, -0.3127, -0.8732, 0.3737, -0.002882, 0.09358, 0.9956, -0.003305, 0.09358, 0.9956, -0.3862, 0.1202, 0.9145, -0.3862, 0.1202, 0.9145, -0.03147, 0.9596, 0.2795, -0.03144, 0.9596, 0.2795, -0.2614, 0.9482, 0.1806, -0.2053, 0.941, 0.2689, -0.0308, -0.9234, 0.3826, -0.02323, -0.7069, 0.7069, 0.02323, -0.7069, 0.7069, 0.0308, -0.9234, 0.3826, 0.08801, -0.9347, -0.3445, 0.2561, -0.9523, -0.1658, 0.1517, -0.9606, -0.2328, 0.3826, -0.001269, -0.9239, 0.3826, -0.001271, -0.9239, 0.9239, -0.001279, -0.3827, 0.9239, -0.00127, -0.3827, 0.2141, 0.9323, -0.2915, 0.2759, 0.941, -0.1961, 0.3777, 0.9157, -0.137, -0.03046, -0.9345, -0.3547, -0.03079, -0.9345, -0.3547, 0.08801, -0.9347, -0.3445, 0.1517, -0.9606, -0.2328, -3.292e-05, -0.0009821, -1.0, -3.159e-05, -0.0009821, -1.0, 0.3826, -0.001271, -0.9239, 0.3826, -0.001269, -0.9239, 0.03125, 0.9518, -0.3052, 0.03117, 0.9518, -0.3052, 0.2759, 0.941, -0.1961, 0.2141, 0.9323, -0.2915, 0.03046, -0.9345, -0.3547, 0.03079, -0.9345, -0.3547, -0.03079, -0.9345, -0.3547, -0.03046, -0.9345, -0.3547, 3.292e-05, -0.0009821, -1.0, 3.159e-05, -0.0009821, -1.0, -3.159e-05, -0.0009821, -1.0, -3.292e-05, -0.0009821, -1.0, -0.03125, 0.9518, -0.3052, -0.03126, 0.9518, -0.3052, 0.03117, 0.9518, -0.3052, 0.03125, 0.9518, -0.3052, -0.1517, -0.9606, -0.2328, -0.08801, -0.9347, -0.3445, 0.03079, -0.9345, -0.3547, 0.03046, -0.9345, -0.3547, -0.3826, -0.001269, -0.9239, -0.3826, -0.00127, -0.9239, 3.159e-05, -0.0009821, -1.0, 3.292e-05, -0.0009821, -1.0, -0.2141, 0.9323, -0.2915, -0.2759, 0.941, -0.1961, -0.03126, 0.9518, -0.3052, -0.03125, 0.9518, -0.3052, -0.2561, -0.9523, -0.1658, -0.08801, -0.9347, -0.3445, -0.1517, -0.9606, -0.2328, -0.9239, -0.001269, -0.3827, -0.9239, -0.00127, -0.3827, -0.3826, -0.00127, -0.9239, -0.3826, -0.001269, -0.9239, -0.3777, 0.9157, -0.137, -0.2759, 0.941, -0.1961, -0.2141, 0.9323, -0.2915, -0.1517, -0.9606, 0.2328, -0.2561, -0.9523, 0.1658, -0.2561, -0.9523, -0.1658, -0.1517, -0.9606, -0.2328, -0.9239, -0.001269, 0.3827, -0.9239, -0.001278, 0.3827, -0.9239, -0.00127, -0.3827, -0.9239, -0.001269, -0.3827, -0.3777, 0.9157, 0.137, -0.2759, 0.941, 0.1961, -0.2759, 0.941, -0.1961, -0.3777, 0.9157, -0.137, 0.002882, 0.09359, 0.9956, 0.003449, 0.09359, 0.9956, -0.003305, 0.09358, 0.9956, -0.002882, 0.09358, 0.9956, 0.03132, 0.9596, 0.2795, 0.03129, 0.9596, 0.2795, -0.03144, 0.9596, 0.2795, -0.03147, 0.9596, 0.2795, 0.3127, -0.8732, 0.3737, 0.2564, -0.6835, 0.6835, -0.02323, -0.7069, 0.7069, -0.0308, -0.9234, 0.3826, 0.3862, 0.1202, 0.9145, 0.3862, 0.1202, 0.9145, 0.003449, 0.09359, 0.9956, 0.002882, 0.09359, 0.9956, 0.2053, 0.941, 0.2689, 0.2614, 0.9482, 0.1806, 0.03129, 0.9596, 0.2795, 0.03132, 0.9596, 0.2795, 0.6343, -0.7063, 0.3144, 0.2564, -0.6835, 0.6835, 0.3127, -0.8732, 0.3737, -0.08803, -0.9346, 0.3445, -0.2561, -0.9523, 0.1658, -0.1517, -0.9606, 0.2328, -0.3826, -0.001267, 0.9239, -0.3826, -0.001268, 0.9239, -0.9239, -0.001278, 0.3827, -0.9239, -0.001269, 0.3827, -0.2141, 0.9323, 0.2915, -0.2759, 0.941, 0.1961, -0.3777, 0.9157, 0.137, 0.03117, -0.9507, 0.3084, 0.03075, -0.9508, 0.3084, -0.08346, -0.9448, 0.3168, -0.1306, -0.9682, 0.2133, 0.0001592, -0.004781, 1.0, 0.000153, -0.004781, 1.0, -0.3823, -0.006191, 0.924, -0.3823, -0.006191, 0.924, -0.9193, 0.1196, 0.375, -0.9193, 0.1196, 0.3749, -0.9193, 0.1197, -0.3749, -0.9193, 0.1197, -0.3749, -0.02962, 0.9137, 0.4053, -0.03013, 0.9137, 0.4053, -0.3482, 0.8963, 0.2746, -0.2693, 0.8736, 0.4052, -0.03117, -0.9507, 0.3084, -0.03104, -0.9507, 0.3084, 0.03075, -0.9508, 0.3084, 0.03117, -0.9507, 0.3084, -0.0001592, -0.004781, 1.0, -0.000153, -0.004781, 1.0, 0.000153, -0.004781, 1.0, 0.0001592, -0.004781, 1.0, -0.3566, 0.9255, 0.1276, -0.2614, 0.9482, 0.1806, -0.2613, 0.9482, -0.1806, -0.3566, 0.9255, -0.1276, 0.02962, 0.9137, 0.4053, 0.03013, 0.9137, 0.4053, -0.03013, 0.9137, 0.4053, -0.02962, 0.9137, 0.4053, 0.1306, -0.9682, 0.2133, 0.08346, -0.9448, 0.3168, -0.03104, -0.9507, 0.3084, -0.03117, -0.9507, 0.3084, 0.3823, -0.006191, 0.924, 0.3823, -0.006191, 0.924, -0.000153, -0.004781, 1.0, -0.0001592, -0.004781, 1.0, 0.9193, 0.1196, 0.3749, 0.9193, 0.1196, 0.3749, 0.3862, 0.1202, 0.9145, 0.3862, 0.1202, 0.9145, 0.2693, 0.8736, 0.4052, 0.3482, 0.8963, 0.2745, 0.03013, 0.9137, 0.4053, 0.02962, 0.9137, 0.4053, 0.2259, -0.9607, 0.1616, 0.08346, -0.9448, 0.3168, 0.1306, -0.9682, 0.2133, 0.9238, -0.006197, 0.3829, 0.9238, -0.006197, 0.3829, 0.3823, -0.006191, 0.924, 0.3823, -0.006191, 0.924, 0.3566, 0.9255, 0.1276, 0.2614, 0.9482, 0.1806, 0.2053, 0.941, 0.2689, 0.4819, 0.8536, 0.1976, 0.3482, 0.8963, 0.2745, 0.2693, 0.8736, 0.4052, 0.1306, -0.9682, -0.2134, 0.2259, -0.9606, -0.1616, 0.2259, -0.9607, 0.1616, 0.1306, -0.9682, 0.2133])] * 3)])

# ---- objects
ob_light = bpy.data.objects.new('Light', light_light)
ob_camera = bpy.data.objects.new('Camera', cam_camera)
ob_5layers = bpy.data.objects.new('5layers', me_mesh)

# ---- transforms, parenting, visibility, modifiers, constraints
ob_light.location = (4.076, 1.005, 5.904)
ob_light.rotation_euler = (0.6503, 0.05522, 1.866)
ob_light.lock_rotations_4d = False
ob_light.empty_display_type = 'ARROWS'
ob_light.color = (0.0, 0.0, 0.0, 0.0)
ob_light.lineart.crease_threshold = 0.0
ob_camera.location = (7.359, -6.926, 4.958)
ob_camera.rotation_euler = (1.109, 0.0, 0.8149)
ob_camera.lock_rotations_4d = False
ob_camera.empty_display_type = 'ARROWS'
ob_camera.color = (0.0, 0.0, 0.0, 0.0)
ob_camera.display_type = 'WIRE'
ob_camera.lineart.crease_threshold = 0.0
ob_5layers.location = (0.0, 0.09475, 0.2339)
ob_5layers.rotation_euler = (1.571, -0.0, 0.0)
ob_5layers.scale = (0.01, 0.01, 0.01)
ob_5layers.color = (0.8, 0.8, 0.8, 1.0)

# ---- collection membership
col_collection.objects.link(ob_light)
col_collection.objects.link(ob_camera)
col_collection.objects.link(ob_5layers)

# ---- scene / render settings (as saved in the file)
scene.camera = ob_camera
scene.frame_start = 1; scene.frame_end = 250; scene.frame_set(1)
scene.render.engine = 'BLENDER_EEVEE_NEXT'
scene.render.fps = 30
scene.cycles.use_denoising = False
scene.cycles.samples = 128
scene.cycles.sampling_pattern = 'TABULATED_SOBOL'
scene.cycles.use_adaptive_sampling = False
scene.cycles.use_light_tree = False
scene.view_settings.view_transform = 'Filmic'
bpy.context.view_layer.update()
